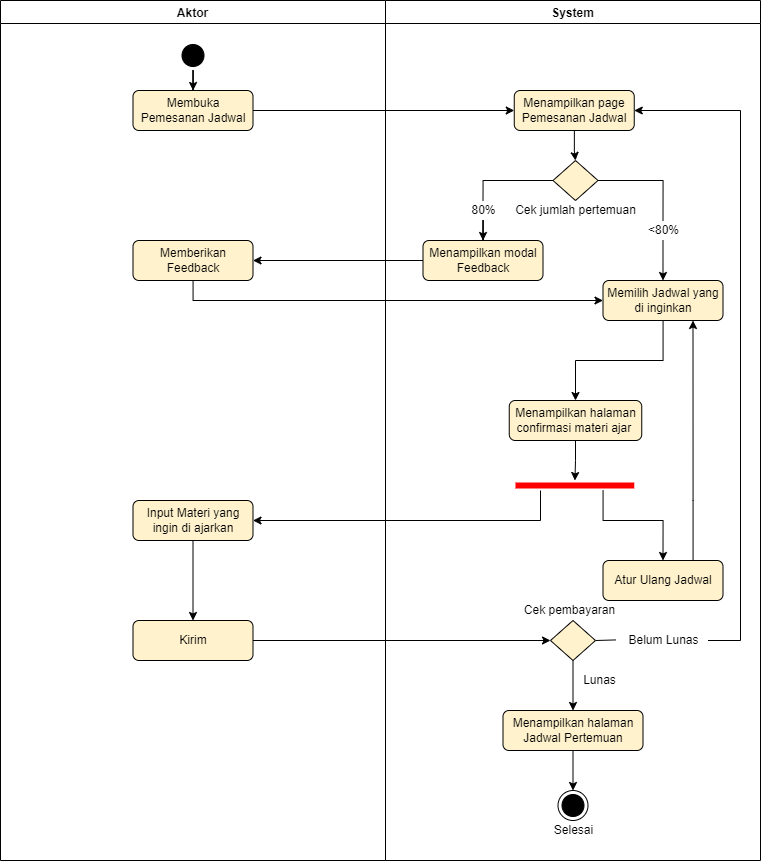

The diagram above was exported from draw.io. Its source (the exported page's mxGraphModel, read from the mxfile embedded in the PNG):
<mxGraphModel dx="1483" dy="816" grid="1" gridSize="10" guides="1" tooltips="1" connect="1" arrows="1" fold="1" page="1" pageScale="1" pageWidth="850" pageHeight="1100" math="0" shadow="0">
  <root>
    <mxCell id="0" />
    <mxCell id="1" parent="0" />
    <mxCell id="qrPf8oa-c5-F3t0VtSnI-1" value="System" style="swimlane;" vertex="1" parent="1">
      <mxGeometry x="425" y="200" width="375" height="860" as="geometry" />
    </mxCell>
    <mxCell id="qrPf8oa-c5-F3t0VtSnI-41" value="" style="edgeStyle=orthogonalEdgeStyle;rounded=0;orthogonalLoop=1;jettySize=auto;html=1;" edge="1" parent="qrPf8oa-c5-F3t0VtSnI-1" source="qrPf8oa-c5-F3t0VtSnI-10" target="qrPf8oa-c5-F3t0VtSnI-40">
      <mxGeometry relative="1" as="geometry" />
    </mxCell>
    <mxCell id="qrPf8oa-c5-F3t0VtSnI-10" value="Menampilkan page Pemesanan Jadwal" style="rounded=1;whiteSpace=wrap;html=1;strokeColor=default;fillColor=#fff2cc;" vertex="1" parent="qrPf8oa-c5-F3t0VtSnI-1">
      <mxGeometry x="128.75" y="90" width="120" height="40" as="geometry" />
    </mxCell>
    <mxCell id="qrPf8oa-c5-F3t0VtSnI-46" style="edgeStyle=orthogonalEdgeStyle;rounded=0;orthogonalLoop=1;jettySize=auto;html=1;entryX=0.5;entryY=0;entryDx=0;entryDy=0;startArrow=none;" edge="1" parent="qrPf8oa-c5-F3t0VtSnI-1" source="qrPf8oa-c5-F3t0VtSnI-47" target="qrPf8oa-c5-F3t0VtSnI-44">
      <mxGeometry relative="1" as="geometry" />
    </mxCell>
    <mxCell id="qrPf8oa-c5-F3t0VtSnI-52" style="edgeStyle=orthogonalEdgeStyle;rounded=0;orthogonalLoop=1;jettySize=auto;html=1;entryX=0.5;entryY=0;entryDx=0;entryDy=0;startArrow=none;" edge="1" parent="qrPf8oa-c5-F3t0VtSnI-1" source="qrPf8oa-c5-F3t0VtSnI-53" target="qrPf8oa-c5-F3t0VtSnI-51">
      <mxGeometry relative="1" as="geometry" />
    </mxCell>
    <mxCell id="qrPf8oa-c5-F3t0VtSnI-40" value="" style="rhombus;whiteSpace=wrap;html=1;strokeColor=default;fillColor=#fff2cc;" vertex="1" parent="qrPf8oa-c5-F3t0VtSnI-1">
      <mxGeometry x="167.5" y="160" width="45" height="40" as="geometry" />
    </mxCell>
    <mxCell id="qrPf8oa-c5-F3t0VtSnI-42" value="Cek jumlah pertemuan" style="text;html=1;align=center;verticalAlign=middle;resizable=0;points=[];autosize=1;strokeColor=none;fillColor=none;" vertex="1" parent="qrPf8oa-c5-F3t0VtSnI-1">
      <mxGeometry x="120" y="200" width="140" height="20" as="geometry" />
    </mxCell>
    <mxCell id="qrPf8oa-c5-F3t0VtSnI-44" value="Menampilkan modal Feedback" style="rounded=1;whiteSpace=wrap;html=1;strokeColor=default;fillColor=#fff2cc;" vertex="1" parent="qrPf8oa-c5-F3t0VtSnI-1">
      <mxGeometry x="37.5" y="240" width="120" height="40" as="geometry" />
    </mxCell>
    <mxCell id="qrPf8oa-c5-F3t0VtSnI-47" value="80%" style="text;html=1;align=center;verticalAlign=middle;resizable=0;points=[];autosize=1;strokeColor=none;fillColor=none;" vertex="1" parent="qrPf8oa-c5-F3t0VtSnI-1">
      <mxGeometry x="77.5" y="200" width="40" height="20" as="geometry" />
    </mxCell>
    <mxCell id="qrPf8oa-c5-F3t0VtSnI-48" value="" style="edgeStyle=orthogonalEdgeStyle;rounded=0;orthogonalLoop=1;jettySize=auto;html=1;entryX=0.5;entryY=0;entryDx=0;entryDy=0;endArrow=none;" edge="1" parent="qrPf8oa-c5-F3t0VtSnI-1" source="qrPf8oa-c5-F3t0VtSnI-40" target="qrPf8oa-c5-F3t0VtSnI-47">
      <mxGeometry relative="1" as="geometry">
        <mxPoint x="592.5" y="380" as="sourcePoint" />
        <mxPoint x="522.5" y="440" as="targetPoint" />
      </mxGeometry>
    </mxCell>
    <mxCell id="qrPf8oa-c5-F3t0VtSnI-56" style="edgeStyle=orthogonalEdgeStyle;rounded=0;orthogonalLoop=1;jettySize=auto;html=1;" edge="1" parent="qrPf8oa-c5-F3t0VtSnI-1" source="qrPf8oa-c5-F3t0VtSnI-51" target="qrPf8oa-c5-F3t0VtSnI-17">
      <mxGeometry relative="1" as="geometry" />
    </mxCell>
    <mxCell id="qrPf8oa-c5-F3t0VtSnI-51" value="Memilih Jadwal yang di inginkan" style="rounded=1;whiteSpace=wrap;html=1;strokeColor=default;fillColor=#fff2cc;" vertex="1" parent="qrPf8oa-c5-F3t0VtSnI-1">
      <mxGeometry x="217.5" y="280" width="120" height="40" as="geometry" />
    </mxCell>
    <mxCell id="qrPf8oa-c5-F3t0VtSnI-53" value="&amp;lt;80%" style="text;html=1;align=center;verticalAlign=middle;resizable=0;points=[];autosize=1;strokeColor=none;fillColor=none;" vertex="1" parent="qrPf8oa-c5-F3t0VtSnI-1">
      <mxGeometry x="252.5" y="220" width="50" height="20" as="geometry" />
    </mxCell>
    <mxCell id="qrPf8oa-c5-F3t0VtSnI-54" value="" style="edgeStyle=orthogonalEdgeStyle;rounded=0;orthogonalLoop=1;jettySize=auto;html=1;entryX=0.5;entryY=0;entryDx=0;entryDy=0;endArrow=none;" edge="1" parent="qrPf8oa-c5-F3t0VtSnI-1" source="qrPf8oa-c5-F3t0VtSnI-40" target="qrPf8oa-c5-F3t0VtSnI-53">
      <mxGeometry relative="1" as="geometry">
        <mxPoint x="637.5" y="380" as="sourcePoint" />
        <mxPoint x="702.5" y="480" as="targetPoint" />
      </mxGeometry>
    </mxCell>
    <mxCell id="qrPf8oa-c5-F3t0VtSnI-70" value="" style="edgeStyle=orthogonalEdgeStyle;rounded=0;orthogonalLoop=1;jettySize=auto;html=1;" edge="1" parent="qrPf8oa-c5-F3t0VtSnI-1" source="qrPf8oa-c5-F3t0VtSnI-17" target="qrPf8oa-c5-F3t0VtSnI-67">
      <mxGeometry relative="1" as="geometry" />
    </mxCell>
    <mxCell id="qrPf8oa-c5-F3t0VtSnI-17" value="Menampilkan halaman confirmasi materi ajar&amp;nbsp;" style="rounded=1;whiteSpace=wrap;html=1;strokeColor=default;fillColor=#fff2cc;" vertex="1" parent="qrPf8oa-c5-F3t0VtSnI-1">
      <mxGeometry x="123.75" y="400" width="132.5" height="40" as="geometry" />
    </mxCell>
    <mxCell id="qrPf8oa-c5-F3t0VtSnI-74" style="edgeStyle=orthogonalEdgeStyle;rounded=0;orthogonalLoop=1;jettySize=auto;html=1;entryX=0.5;entryY=0;entryDx=0;entryDy=0;" edge="1" parent="qrPf8oa-c5-F3t0VtSnI-1" source="qrPf8oa-c5-F3t0VtSnI-67" target="qrPf8oa-c5-F3t0VtSnI-73">
      <mxGeometry relative="1" as="geometry">
        <Array as="points">
          <mxPoint x="217.5" y="520" />
          <mxPoint x="277.5" y="520" />
        </Array>
      </mxGeometry>
    </mxCell>
    <mxCell id="qrPf8oa-c5-F3t0VtSnI-67" value="" style="shape=line;html=1;strokeWidth=6;strokeColor=#ff0000;" vertex="1" parent="qrPf8oa-c5-F3t0VtSnI-1">
      <mxGeometry x="130" y="480" width="118.75" height="10" as="geometry" />
    </mxCell>
    <mxCell id="qrPf8oa-c5-F3t0VtSnI-75" style="edgeStyle=orthogonalEdgeStyle;rounded=0;orthogonalLoop=1;jettySize=auto;html=1;entryX=0.75;entryY=1;entryDx=0;entryDy=0;" edge="1" parent="qrPf8oa-c5-F3t0VtSnI-1" source="qrPf8oa-c5-F3t0VtSnI-73" target="qrPf8oa-c5-F3t0VtSnI-51">
      <mxGeometry relative="1" as="geometry">
        <Array as="points">
          <mxPoint x="307.5" y="500" />
          <mxPoint x="307.5" y="500" />
        </Array>
      </mxGeometry>
    </mxCell>
    <mxCell id="qrPf8oa-c5-F3t0VtSnI-73" value="Atur Ulang Jadwal" style="rounded=1;whiteSpace=wrap;html=1;strokeColor=default;fillColor=#fff2cc;" vertex="1" parent="qrPf8oa-c5-F3t0VtSnI-1">
      <mxGeometry x="217.5" y="560" width="120" height="40" as="geometry" />
    </mxCell>
    <mxCell id="qrPf8oa-c5-F3t0VtSnI-85" style="edgeStyle=orthogonalEdgeStyle;rounded=0;orthogonalLoop=1;jettySize=auto;html=1;entryX=1;entryY=0.5;entryDx=0;entryDy=0;startArrow=none;" edge="1" parent="qrPf8oa-c5-F3t0VtSnI-1" source="qrPf8oa-c5-F3t0VtSnI-87" target="qrPf8oa-c5-F3t0VtSnI-10">
      <mxGeometry relative="1" as="geometry">
        <Array as="points">
          <mxPoint x="355" y="640" />
          <mxPoint x="355" y="110" />
        </Array>
      </mxGeometry>
    </mxCell>
    <mxCell id="qrPf8oa-c5-F3t0VtSnI-97" value="" style="edgeStyle=orthogonalEdgeStyle;rounded=0;orthogonalLoop=1;jettySize=auto;html=1;" edge="1" parent="qrPf8oa-c5-F3t0VtSnI-1" source="qrPf8oa-c5-F3t0VtSnI-83" target="qrPf8oa-c5-F3t0VtSnI-94">
      <mxGeometry relative="1" as="geometry" />
    </mxCell>
    <mxCell id="qrPf8oa-c5-F3t0VtSnI-83" value="" style="rhombus;whiteSpace=wrap;html=1;strokeColor=default;fillColor=#fff2cc;" vertex="1" parent="qrPf8oa-c5-F3t0VtSnI-1">
      <mxGeometry x="165" y="620" width="45" height="40" as="geometry" />
    </mxCell>
    <mxCell id="qrPf8oa-c5-F3t0VtSnI-86" value="Cek pembayaran" style="text;html=1;align=center;verticalAlign=middle;resizable=0;points=[];autosize=1;strokeColor=none;fillColor=none;" vertex="1" parent="qrPf8oa-c5-F3t0VtSnI-1">
      <mxGeometry x="128.75" y="600" width="110" height="20" as="geometry" />
    </mxCell>
    <mxCell id="qrPf8oa-c5-F3t0VtSnI-87" value="Belum Lunas" style="text;html=1;align=center;verticalAlign=middle;resizable=0;points=[];autosize=1;strokeColor=none;fillColor=none;" vertex="1" parent="qrPf8oa-c5-F3t0VtSnI-1">
      <mxGeometry x="232.5" y="630" width="90" height="20" as="geometry" />
    </mxCell>
    <mxCell id="qrPf8oa-c5-F3t0VtSnI-92" value="" style="endArrow=none;html=1;rounded=0;exitX=1;exitY=0.5;exitDx=0;exitDy=0;entryX=-0.023;entryY=0.471;entryDx=0;entryDy=0;entryPerimeter=0;" edge="1" parent="qrPf8oa-c5-F3t0VtSnI-1" source="qrPf8oa-c5-F3t0VtSnI-83" target="qrPf8oa-c5-F3t0VtSnI-87">
      <mxGeometry width="50" height="50" relative="1" as="geometry">
        <mxPoint x="125" y="460" as="sourcePoint" />
        <mxPoint x="175" y="410" as="targetPoint" />
      </mxGeometry>
    </mxCell>
    <mxCell id="qrPf8oa-c5-F3t0VtSnI-96" style="edgeStyle=orthogonalEdgeStyle;rounded=0;orthogonalLoop=1;jettySize=auto;html=1;entryX=0.5;entryY=0;entryDx=0;entryDy=0;" edge="1" parent="qrPf8oa-c5-F3t0VtSnI-1" source="qrPf8oa-c5-F3t0VtSnI-94" target="qrPf8oa-c5-F3t0VtSnI-12">
      <mxGeometry relative="1" as="geometry" />
    </mxCell>
    <mxCell id="qrPf8oa-c5-F3t0VtSnI-94" value="Menampilkan halaman Jadwal Pertemuan" style="rounded=1;whiteSpace=wrap;html=1;strokeColor=default;fillColor=#fff2cc;" vertex="1" parent="qrPf8oa-c5-F3t0VtSnI-1">
      <mxGeometry x="117.5" y="710" width="140" height="40" as="geometry" />
    </mxCell>
    <mxCell id="qrPf8oa-c5-F3t0VtSnI-12" value="" style="ellipse;html=1;shape=endState;fillColor=#000000;strokeColor=default;" vertex="1" parent="qrPf8oa-c5-F3t0VtSnI-1">
      <mxGeometry x="172.5" y="790" width="30" height="30" as="geometry" />
    </mxCell>
    <mxCell id="qrPf8oa-c5-F3t0VtSnI-14" value="Selesai" style="text;html=1;align=center;verticalAlign=middle;resizable=0;points=[];autosize=1;strokeColor=none;fillColor=none;" vertex="1" parent="qrPf8oa-c5-F3t0VtSnI-1">
      <mxGeometry x="162.5" y="820" width="50" height="20" as="geometry" />
    </mxCell>
    <mxCell id="qrPf8oa-c5-F3t0VtSnI-99" value="Lunas" style="text;html=1;align=center;verticalAlign=middle;resizable=0;points=[];autosize=1;strokeColor=none;fillColor=none;" vertex="1" parent="qrPf8oa-c5-F3t0VtSnI-1">
      <mxGeometry x="188.75" y="670" width="50" height="20" as="geometry" />
    </mxCell>
    <mxCell id="qrPf8oa-c5-F3t0VtSnI-2" value="Aktor" style="swimlane;" vertex="1" parent="1">
      <mxGeometry x="40" y="200" width="385" height="860" as="geometry" />
    </mxCell>
    <mxCell id="qrPf8oa-c5-F3t0VtSnI-9" value="" style="edgeStyle=orthogonalEdgeStyle;rounded=0;orthogonalLoop=1;jettySize=auto;html=1;" edge="1" parent="qrPf8oa-c5-F3t0VtSnI-2" source="qrPf8oa-c5-F3t0VtSnI-3" target="qrPf8oa-c5-F3t0VtSnI-7">
      <mxGeometry relative="1" as="geometry" />
    </mxCell>
    <mxCell id="qrPf8oa-c5-F3t0VtSnI-3" value="" style="ellipse;html=1;shape=startState;fillColor=#000000;strokeColor=default;" vertex="1" parent="qrPf8oa-c5-F3t0VtSnI-2">
      <mxGeometry x="177.5" y="40" width="30" height="30" as="geometry" />
    </mxCell>
    <mxCell id="qrPf8oa-c5-F3t0VtSnI-7" value="Membuka Pemesanan Jadwal" style="rounded=1;whiteSpace=wrap;html=1;strokeColor=default;fillColor=#fff2cc;" vertex="1" parent="qrPf8oa-c5-F3t0VtSnI-2">
      <mxGeometry x="132.5" y="90" width="120" height="40" as="geometry" />
    </mxCell>
    <mxCell id="qrPf8oa-c5-F3t0VtSnI-26" value="Memberikan Feedback" style="rounded=1;whiteSpace=wrap;html=1;strokeColor=default;fillColor=#fff2cc;" vertex="1" parent="qrPf8oa-c5-F3t0VtSnI-2">
      <mxGeometry x="132.5" y="240" width="120" height="40" as="geometry" />
    </mxCell>
    <mxCell id="qrPf8oa-c5-F3t0VtSnI-77" value="" style="edgeStyle=orthogonalEdgeStyle;rounded=0;orthogonalLoop=1;jettySize=auto;html=1;" edge="1" parent="qrPf8oa-c5-F3t0VtSnI-2" source="qrPf8oa-c5-F3t0VtSnI-58" target="qrPf8oa-c5-F3t0VtSnI-76">
      <mxGeometry relative="1" as="geometry" />
    </mxCell>
    <mxCell id="qrPf8oa-c5-F3t0VtSnI-58" value="Input Materi yang ingin di ajarkan" style="rounded=1;whiteSpace=wrap;html=1;strokeColor=default;fillColor=#fff2cc;" vertex="1" parent="qrPf8oa-c5-F3t0VtSnI-2">
      <mxGeometry x="132.5" y="500" width="120" height="40" as="geometry" />
    </mxCell>
    <mxCell id="qrPf8oa-c5-F3t0VtSnI-76" value="Kirim" style="rounded=1;whiteSpace=wrap;html=1;strokeColor=default;fillColor=#fff2cc;" vertex="1" parent="qrPf8oa-c5-F3t0VtSnI-2">
      <mxGeometry x="132.5" y="620" width="120" height="40" as="geometry" />
    </mxCell>
    <mxCell id="qrPf8oa-c5-F3t0VtSnI-39" style="edgeStyle=orthogonalEdgeStyle;rounded=0;orthogonalLoop=1;jettySize=auto;html=1;entryX=0;entryY=0.5;entryDx=0;entryDy=0;" edge="1" parent="1" source="qrPf8oa-c5-F3t0VtSnI-7" target="qrPf8oa-c5-F3t0VtSnI-10">
      <mxGeometry relative="1" as="geometry" />
    </mxCell>
    <mxCell id="qrPf8oa-c5-F3t0VtSnI-50" style="edgeStyle=orthogonalEdgeStyle;rounded=0;orthogonalLoop=1;jettySize=auto;html=1;entryX=1;entryY=0.5;entryDx=0;entryDy=0;" edge="1" parent="1" source="qrPf8oa-c5-F3t0VtSnI-44" target="qrPf8oa-c5-F3t0VtSnI-26">
      <mxGeometry relative="1" as="geometry" />
    </mxCell>
    <mxCell id="qrPf8oa-c5-F3t0VtSnI-55" style="edgeStyle=orthogonalEdgeStyle;rounded=0;orthogonalLoop=1;jettySize=auto;html=1;" edge="1" parent="1" source="qrPf8oa-c5-F3t0VtSnI-26" target="qrPf8oa-c5-F3t0VtSnI-51">
      <mxGeometry relative="1" as="geometry">
        <Array as="points">
          <mxPoint x="233" y="500" />
        </Array>
      </mxGeometry>
    </mxCell>
    <mxCell id="qrPf8oa-c5-F3t0VtSnI-82" style="edgeStyle=orthogonalEdgeStyle;rounded=0;orthogonalLoop=1;jettySize=auto;html=1;entryX=1;entryY=0.5;entryDx=0;entryDy=0;" edge="1" parent="1" source="qrPf8oa-c5-F3t0VtSnI-67" target="qrPf8oa-c5-F3t0VtSnI-58">
      <mxGeometry relative="1" as="geometry">
        <Array as="points">
          <mxPoint x="580" y="720" />
        </Array>
      </mxGeometry>
    </mxCell>
    <mxCell id="qrPf8oa-c5-F3t0VtSnI-84" style="edgeStyle=orthogonalEdgeStyle;rounded=0;orthogonalLoop=1;jettySize=auto;html=1;entryX=0;entryY=0.5;entryDx=0;entryDy=0;" edge="1" parent="1" source="qrPf8oa-c5-F3t0VtSnI-76" target="qrPf8oa-c5-F3t0VtSnI-83">
      <mxGeometry relative="1" as="geometry" />
    </mxCell>
  </root>
</mxGraphModel>